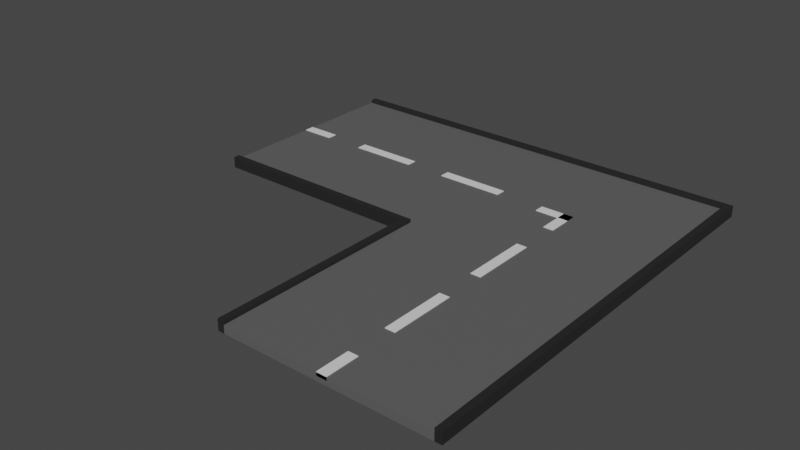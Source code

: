 # Source: Corner_Road_Piece.blend  (saved by Blender 3.5.10; exported with 4.5.12 LTS)
import bpy
from mathutils import Matrix  # noqa: F401  (used for matrix-valued properties, if any)

bpy.ops.wm.read_factory_settings(use_empty=True)
scene = bpy.context.scene
scene.name = 'Scene'

# ---- collections
col_collection = bpy.data.collections.new('Collection'); scene.collection.children.link(col_collection)

# ---- materials (node trees are filled in below, after node groups)
mat_curb_002 = bpy.data.materials.new('Curb.002')
mat_curb_002.use_transparent_shadow = False
mat_street_002 = bpy.data.materials.new('Street.002')
mat_street_002.use_transparent_shadow = False
mat_traffic_lines_002 = bpy.data.materials.new('Traffic Lines.002')
mat_traffic_lines_002.use_transparent_shadow = False

# ---- material node trees
mat_curb_002.use_nodes = True; mat_curb_002.node_tree.nodes.clear()
_N = mat_curb_002.node_tree.nodes; _L = mat_curb_002.node_tree.links
n0 = _N.new('ShaderNodeBsdfPrincipled'); n0.name = 'Principled BSDF'; n0.location = (10, 300)
n0.distribution = 'GGX'
n0.subsurface_method = 'RANDOM_WALK_SKIN'
n0.inputs[0].default_value = (0.01885, 0.01885, 0.01885, 1.0)
n0.inputs[3].default_value = 1.45
n0.inputs[27].default_value = (0.0, 0.0, 0.0, 1.0)
n0.inputs[28].default_value = 1.0
n1 = _N.new('ShaderNodeOutputMaterial'); n1.name = 'Material Output'; n1.location = (300, 300)
_L.new(n0.outputs[0], n1.inputs[0])
n1.is_active_output = True
mat_street_002.use_nodes = True; mat_street_002.node_tree.nodes.clear()
_N = mat_street_002.node_tree.nodes; _L = mat_street_002.node_tree.links
n0 = _N.new('ShaderNodeBsdfPrincipled'); n0.name = 'Principled BSDF'; n0.location = (10, 300)
n0.distribution = 'GGX'
n0.subsurface_method = 'RANDOM_WALK_SKIN'
n0.inputs[0].default_value = (0.1107, 0.1107, 0.1107, 1.0)
n0.inputs[3].default_value = 1.45
n0.inputs[27].default_value = (0.0, 0.0, 0.0, 1.0)
n0.inputs[28].default_value = 1.0
n1 = _N.new('ShaderNodeOutputMaterial'); n1.name = 'Material Output'; n1.location = (300, 300)
_L.new(n0.outputs[0], n1.inputs[0])
n1.is_active_output = True
mat_traffic_lines_002.use_nodes = True; mat_traffic_lines_002.node_tree.nodes.clear()
_N = mat_traffic_lines_002.node_tree.nodes; _L = mat_traffic_lines_002.node_tree.links
n0 = _N.new('ShaderNodeBsdfPrincipled'); n0.name = 'Principled BSDF'; n0.location = (10, 300)
n0.distribution = 'GGX'
n0.subsurface_method = 'RANDOM_WALK_SKIN'
n0.inputs[3].default_value = 1.45
n0.inputs[27].default_value = (0.0, 0.0, 0.0, 1.0)
n0.inputs[28].default_value = 1.0
n1 = _N.new('ShaderNodeOutputMaterial'); n1.name = 'Material Output'; n1.location = (300, 300)
_L.new(n0.outputs[0], n1.inputs[0])
n1.is_active_output = True

# ---- world
world_world = bpy.data.worlds.new('World'); scene.world = world_world
world_world.use_nodes = True; world_world.node_tree.nodes.clear()
_N = world_world.node_tree.nodes; _L = world_world.node_tree.links
n0 = _N.new('ShaderNodeOutputWorld'); n0.name = 'World Output'; n0.location = (300, 300)
n1 = _N.new('ShaderNodeBackground'); n1.name = 'Background'; n1.location = (10, 300)
n1.inputs[0].default_value = (0.05088, 0.05088, 0.05088, 1.0)
_L.new(n1.outputs[0], n0.inputs[0])
n0.is_active_output = True
world_world.color = (0.05088, 0.05088, 0.05088)
world_world.use_sun_shadow = False
world_world.sun_shadow_jitter_overblur = 0.0

# ---- meshes
me_cube_009 = bpy.data.meshes.new('Cube.009')
me_cube_009.from_pydata([(-3.915, -3.915, -0.141), (-3.915, -3.915, 0.141), (-11.75, -3.915, -0.141), (-11.75, -3.915, 0.141), (-3.915, 3.915, -0.141), (-3.915, 3.915, 0.141), (-11.75, 3.915, -0.141), (-11.75, 3.915, 0.141), (-11.75, 3.673, -0.141), (-11.75, -3.673, -0.141), (-11.75, -3.673, 0.141), (-11.75, 3.673, 0.141), (-3.915, -3.673, -0.141), (-3.915, 3.673, -0.141), (-3.915, 3.673, 0.141), (-3.915, -3.673, 0.141), (-3.915, -3.915, 0.2634), (-11.75, -3.915, 0.2634), (-11.75, 3.673, 0.2634), (-11.75, 3.915, 0.2634), (-3.915, 3.915, 0.2634), (-3.915, -3.673, 0.2634), (-11.75, -3.673, 0.2634), (-3.915, 3.673, 0.2634), (-6.619, -0.1817, 0.0242), (-6.619, -0.1817, 0.1605), (-9.042, -0.1817, 0.0242), (-9.042, -0.1817, 0.1605), (-6.619, 0.1817, 0.0242), (-6.619, 0.1817, 0.1605), (-9.042, 0.1817, 0.0242), (-9.042, 0.1817, 0.1605), (-5.127, -0.1817, 0.0242), (-5.127, -0.1817, 0.1605), (-5.127, 0.1817, 0.0242), (-5.127, 0.1817, 0.1605), (-3.915, -0.1817, 0.0242), (-3.915, -0.1817, 0.1605), (-3.915, 0.1817, 0.0242), (-3.915, 0.1817, 0.1605), (-11.75, -0.1817, 0.0242), (-11.75, -0.1817, 0.1605), (-11.75, 0.1817, 0.0242), (-11.75, 0.1817, 0.1605), (-10.53, -0.1817, 0.0242), (-10.53, -0.1817, 0.1605), (-10.53, 0.1817, 0.0242), (-10.53, 0.1817, 0.1605), (-3.915, -3.915, -0.141), (-3.915, -3.915, 0.141), (-3.915, 3.915, -0.141), (-3.915, 3.915, 0.141), (3.915, -3.915, -0.141), (3.915, -3.915, 0.141), (3.915, 3.915, -0.141), (3.915, 3.915, 0.141), (3.673, 3.915, -0.141), (-3.673, 3.915, -0.141), (-3.673, 3.915, 0.141), (3.673, 3.915, 0.141), (-3.673, -3.915, -0.141), (3.673, -3.915, -0.141), (3.673, -3.915, 0.141), (-3.673, -3.915, 0.141), (3.673, 3.915, 0.2634), (3.915, 3.915, 0.2634), (3.915, -3.915, 0.2634), (3.673, -3.915, 0.2634), (-0.1817, -1.212, 0.0242), (-0.1817, -1.212, 0.1605), (0.1817, -1.212, 0.0242), (0.1817, -1.212, 0.1605), (-0.1817, -2.704, 0.0242), (-0.1817, -2.704, 0.1605), (0.1817, -2.704, 0.0242), (0.1817, -2.704, 0.1605), (-0.1817, -3.915, 0.0242), (-0.1817, -3.915, 0.1605), (0.1817, -3.915, 0.0242), (0.1817, -3.915, 0.1605), (-0.1817, -7.943e-09, 0.0242), (-0.1817, -7.943e-09, 0.1605), (0.1817, 7.943e-09, 0.0242), (0.1817, 7.943e-09, 0.1605), (0.1817, -0.3634, 0.0242), (0.1817, -0.3634, 0.1605), (0.1817, 7.943e-09, 0.0242), (0.1817, 7.943e-09, 0.1605), (-1.03, -0.3634, 0.0242), (-1.03, -0.3634, 0.1605), (-1.03, -4.502e-08, 0.0242), (-1.03, -4.502e-08, 0.1605), (-3.915, 3.673, -0.141), (-3.915, 3.673, 0.141), (3.915, 3.673, -0.141), (3.915, 3.673, 0.141), (3.673, 3.673, 0.141), (-3.673, 3.673, 0.141), (-3.673, 3.673, -0.141), (3.673, 3.673, -0.141), (3.915, 3.673, 0.2634), (3.673, 3.673, 0.2634), (-3.915, 3.673, 0.2634), (-3.915, 3.915, 0.2634), (-3.673, 3.915, 0.2634), (3.673, 3.915, 0.2634), (3.673, 3.673, 0.2634), (-3.673, 3.673, 0.2634), (-3.915, -3.673, -0.141), (3.915, -3.673, 0.141), (3.673, -3.673, 0.141), (-3.673, -3.673, 0.141), (-3.673, -3.673, -0.141), (3.673, -3.673, -0.141), (3.915, -3.673, 0.2634), (3.673, -3.673, 0.2634), (-3.915, -3.673, 0.141), (3.915, -3.673, -0.141), (-3.673, -3.915, 0.2634), (-3.915, -3.915, 0.2634), (-3.673, -3.673, 0.2634), (-3.915, -3.673, 0.2634), (-3.915, -11.75, -0.141), (-3.915, -11.75, 0.141), (-3.915, -3.915, -0.141), (-3.915, -3.915, 0.141), (3.915, -11.75, -0.141), (3.915, -11.75, 0.141), (3.915, -3.915, -0.141), (3.915, -3.915, 0.141), (3.673, -3.915, -0.141), (-3.673, -3.915, -0.141), (-3.673, -3.915, 0.141), (3.673, -3.915, 0.141), (-3.673, -11.75, -0.141), (3.673, -11.75, -0.141), (3.673, -11.75, 0.141), (-3.673, -11.75, 0.141), (-3.915, -11.75, 0.2634), (-3.915, -3.915, 0.2634), (3.673, -3.915, 0.2634), (3.915, -3.915, 0.2634), (3.915, -11.75, 0.2634), (-3.673, -11.75, 0.2634), (-3.673, -3.915, 0.2634), (3.673, -11.75, 0.2634), (-0.1817, -9.042, 0.0242), (-0.1817, -9.042, 0.1605), (-0.1817, -6.619, 0.0242), (-0.1817, -6.619, 0.1605), (0.1817, -9.042, 0.0242), (0.1817, -9.042, 0.1605), (0.1817, -6.619, 0.0242), (0.1817, -6.619, 0.1605), (-0.1817, -10.53, 0.0242), (-0.1817, -10.53, 0.1605), (0.1817, -10.53, 0.0242), (0.1817, -10.53, 0.1605), (-0.1817, -11.75, 0.0242), (-0.1817, -11.75, 0.1605), (0.1817, -11.75, 0.0242), (0.1817, -11.75, 0.1605), (-0.1817, -3.915, 0.0242), (-0.1817, -3.915, 0.1605), (0.1817, -3.915, 0.0242), (0.1817, -3.915, 0.1605), (-0.1817, -5.127, 0.0242), (-0.1817, -5.127, 0.1605), (0.1817, -5.127, 0.0242), (0.1817, -5.127, 0.1605), (-3.915, -0.1817, 0.0242), (-3.915, -0.1817, 0.1605), (-3.915, 0.1817, 0.0242), (-3.915, 0.1817, 0.1605), (-2.704, -0.1817, 0.0242), (-2.704, -0.1817, 0.1605), (-2.704, 0.1817, 0.0242), (-2.704, 0.1817, 0.1605)], [], [(0, 1, 3, 2), (8, 11, 7, 6), (6, 7, 5, 4), (12, 15, 1, 0), (8, 6, 4, 13), (11, 14, 23, 18), (1, 15, 21, 16), (11, 10, 15, 14), (2, 9, 12, 0), (9, 8, 13, 12), (4, 5, 14, 13), (13, 14, 15, 12), (2, 3, 10, 9), (9, 10, 11, 8), (22, 17, 16, 21), (19, 18, 23, 20), (14, 5, 20, 23), (7, 11, 18, 19), (10, 3, 17, 22), (15, 10, 22, 21), (5, 7, 19, 20), (3, 1, 16, 17), (24, 25, 27, 26), (26, 27, 31, 30), (30, 31, 29, 28), (28, 29, 25, 24), (26, 30, 28, 24), (31, 27, 25, 29), (36, 37, 33, 32), (32, 33, 35, 34), (35, 33, 37, 39), (32, 34, 38, 36), (34, 35, 39, 38), (37, 36, 38, 39), (44, 45, 41, 40), (40, 41, 43, 42), (43, 41, 45, 47), (40, 42, 46, 44), (42, 43, 47, 46), (45, 44, 46, 47), (92, 93, 51, 50), (56, 59, 55, 54), (117, 109, 53, 52), (60, 63, 49, 48), (113, 117, 52, 61), (110, 62, 67, 115), (110, 111, 63, 62), (108, 112, 60, 48), (112, 113, 61, 60), (52, 53, 62, 61), (61, 62, 63, 60), (50, 51, 58, 57), (57, 58, 59, 56), (114, 115, 67, 66), (62, 53, 66, 67), (55, 59, 64, 65), (95, 55, 65, 100), (82, 83, 71, 70), (70, 71, 69, 68), (80, 82, 70, 68), (83, 81, 69, 71), (76, 77, 73, 72), (72, 73, 75, 74), (75, 73, 77, 79), (72, 74, 78, 76), (74, 75, 79, 78), (77, 76, 78, 79), (81, 83, 82, 80), (68, 69, 81, 80), (90, 91, 87, 86), (86, 87, 85, 84), (88, 90, 86, 84), (91, 89, 85, 87), (89, 91, 90, 88), (84, 85, 89, 88), (58, 51, 103, 104), (116, 111, 97, 93), (109, 95, 100, 114), (65, 64, 101, 100), (57, 56, 99, 98), (50, 57, 98, 92), (93, 97, 107, 102), (59, 96, 101, 64), (56, 54, 94, 99), (54, 55, 95, 94), (108, 116, 93, 92), (102, 107, 104, 103), (105, 104, 107, 106), (97, 96, 106, 107), (96, 59, 105, 106), (59, 58, 104, 105), (51, 93, 102, 103), (48, 49, 116, 108), (53, 109, 114, 66), (49, 63, 118, 119), (100, 101, 115, 114), (98, 99, 113, 112), (92, 98, 112, 108), (96, 97, 111, 110), (96, 110, 115, 101), (99, 94, 117, 113), (94, 95, 109, 117), (119, 118, 120, 121), (63, 111, 120, 118), (111, 116, 121, 120), (116, 49, 119, 121), (122, 123, 125, 124), (130, 133, 129, 128), (128, 129, 127, 126), (134, 137, 123, 122), (130, 128, 126, 135), (133, 136, 145, 140), (123, 137, 143, 138), (133, 132, 137, 136), (124, 131, 134, 122), (131, 130, 135, 134), (126, 127, 136, 135), (135, 136, 137, 134), (124, 125, 132, 131), (131, 132, 133, 130), (144, 139, 138, 143), (141, 140, 145, 142), (136, 127, 142, 145), (129, 133, 140, 141), (132, 125, 139, 144), (137, 132, 144, 143), (127, 129, 141, 142), (125, 123, 138, 139), (146, 147, 149, 148), (148, 149, 153, 152), (152, 153, 151, 150), (150, 151, 147, 146), (148, 152, 150, 146), (153, 149, 147, 151), (158, 159, 155, 154), (154, 155, 157, 156), (157, 155, 159, 161), (154, 156, 160, 158), (156, 157, 161, 160), (159, 158, 160, 161), (166, 167, 163, 162), (162, 163, 165, 164), (165, 163, 167, 169), (162, 164, 168, 166), (164, 165, 169, 168), (167, 166, 168, 169), (174, 175, 171, 170), (170, 171, 173, 172), (173, 171, 175, 177), (170, 172, 176, 174), (172, 173, 177, 176), (175, 174, 176, 177)])
me_cube_009.polygons.foreach_set('material_index', [0, 0, 0, 0, 0, 0, 0, 1, 0, 1, 0, 1, 0, 1, 0, 0, 0, 0, 0, 0, 0, 0, 2, 2, 2, 2, 2, 2, 2, 2, 2, 2, 2, 2, 2, 2, 2, 2, 2, 2, 1, 0, 0, 1, 0, 0, 1, 1, 1, 0, 1, 0, 0, 0, 0, 0, 0, 2, 2, 2, 2, 2, 2, 2, 2, 2, 2, 2, 2, 2, 2, 2, 2, 2, 2, 0, 1, 0, 0, 1, 1, 0, 0, 0, 0, 1, 0, 0, 0, 0, 0, 1, 1, 0, 1, 0, 1, 1, 1, 0, 0, 0, 0, 0, 0, 1, 0, 0, 0, 0, 0, 0, 0, 1, 0, 1, 0, 1, 0, 1, 0, 0, 0, 0, 0, 0, 0, 0, 2, 2, 2, 2, 2, 2, 2, 2, 2, 2, 2, 2, 2, 2, 2, 2, 2, 2, 2, 2, 2, 2, 2, 2])
_uv = me_cube_009.uv_layers.new(name='UVMap')
_uv.uv.foreach_set('vector', [0.375, 0.0, 0.625, 0.0, 0.625, 0.25, 0.375, 0.25, 0.375, 0.4167, 0.625, 0.4167, 0.625, 0.5, 0.375, 0.5, 0.375, 0.5, 0.625, 0.5, 0.625, 0.75, 0.375, 0.75, 0.375, 0.9167, 0.625, 0.9167, 0.625, 1.0, 0.375, 1.0, 0.2917, 0.5, 0.375, 0.5, 0.375, 0.75, 0.2917, 0.75, 0.7083, 0.5, 0.7083, 0.75, 0.7083, 0.75, 0.7083, 0.5, 0.625, 1.0, 0.625, 0.9167, 0.625, 0.9167, 0.625, 1.0, 0.7083, 0.5, 0.7917, 0.5, 0.7917, 0.75, 0.7083, 0.75, 0.125, 0.5, 0.2083, 0.5, 0.2083, 0.75, 0.125, 0.75, 0.2083, 0.5, 0.2917, 0.5, 0.2917, 0.75, 0.2083, 0.75, 0.375, 0.75, 0.625, 0.75, 0.625, 0.8333, 0.375, 0.8333, 0.375, 0.8333, 0.625, 0.8333, 0.625, 0.9167, 0.375, 0.9167, 0.375, 0.25, 0.625, 0.25, 0.625, 0.3333, 0.375, 0.3333, 0.375, 0.3333, 0.625, 0.3333, 0.625, 0.4167, 0.375, 0.4167, 0.7917, 0.5, 0.875, 0.5, 0.875, 0.75, 0.7917, 0.75, 0.625, 0.5, 0.7083, 0.5, 0.7083, 0.75, 0.625, 0.75, 0.625, 0.8333, 0.625, 0.75, 0.625, 0.75, 0.625, 0.8333, 0.625, 0.5, 0.625, 0.4167, 0.625, 0.4167, 0.625, 0.5, 0.625, 0.3333, 0.625, 0.25, 0.625, 0.25, 0.625, 0.3333, 0.7917, 0.75, 0.7917, 0.5, 0.7917, 0.5, 0.7917, 0.75, 0.625, 0.75, 0.625, 0.5, 0.625, 0.5, 0.625, 0.75, 0.625, 0.25, 0.625, 0.0, 0.625, 0.0, 0.625, 0.25, 0.375, 0.0, 0.625, 0.0, 0.625, 0.25, 0.375, 0.25, 0.375, 0.25, 0.625, 0.25, 0.625, 0.5, 0.375, 0.5, 0.375, 0.5, 0.625, 0.5, 0.625, 0.75, 0.375, 0.75, 0.375, 0.75, 0.625, 0.75, 0.625, 1.0, 0.375, 1.0, 0.125, 0.5, 0.375, 0.5, 0.375, 0.75, 0.125, 0.75, 0.625, 0.5, 0.875, 0.5, 0.875, 0.75, 0.625, 0.75, 0.375, 0.125, 0.625, 0.125, 0.625, 0.25, 0.375, 0.25, 0.375, 0.25, 0.625, 0.25, 0.625, 0.5, 0.375, 0.5, 0.625, 0.5, 0.875, 0.5, 0.875, 0.625, 0.625, 0.625, 0.125, 0.5, 0.375, 0.5, 0.375, 0.625, 0.125, 0.625, 0.375, 0.5, 0.625, 0.5, 0.625, 0.625, 0.375, 0.625, 0.625, 0.125, 0.375, 0.125, 0.375, 0.625, 0.625, 0.625, 0.375, 0.125, 0.625, 0.125, 0.625, 0.25, 0.375, 0.25, 0.375, 0.25, 0.625, 0.25, 0.625, 0.5, 0.375, 0.5, 0.625, 0.5, 0.875, 0.5, 0.875, 0.625, 0.625, 0.625, 0.125, 0.5, 0.375, 0.5, 0.375, 0.625, 0.125, 0.625, 0.375, 0.5, 0.625, 0.5, 0.625, 0.625, 0.375, 0.625, 0.625, 0.125, 0.375, 0.125, 0.375, 0.625, 0.625, 0.625, 0.375, 0.2423, 0.625, 0.2423, 0.625, 0.25, 0.375, 0.25, 0.375, 0.4167, 0.625, 0.4167, 0.625, 0.5, 0.375, 0.5, 0.375, 0.7423, 0.625, 0.7423, 0.625, 0.75, 0.375, 0.75, 0.375, 0.9167, 0.625, 0.9167, 0.625, 1.0, 0.375, 1.0, 0.2917, 0.7423, 0.375, 0.7423, 0.375, 0.75, 0.2917, 0.75, 0.7083, 0.7423, 0.7083, 0.75, 0.7083, 0.75, 0.7083, 0.7423, 0.7083, 0.7423, 0.7917, 0.7423, 0.7917, 0.75, 0.7083, 0.75, 0.125, 0.7423, 0.2083, 0.7423, 0.2083, 0.75, 0.125, 0.75, 0.2083, 0.7423, 0.2917, 0.7423, 0.2917, 0.75, 0.2083, 0.75, 0.375, 0.75, 0.625, 0.75, 0.625, 0.8333, 0.375, 0.8333, 0.375, 0.8333, 0.625, 0.8333, 0.625, 0.9167, 0.375, 0.9167, 0.375, 0.25, 0.625, 0.25, 0.625, 0.3333, 0.375, 0.3333, 0.375, 0.3333, 0.625, 0.3333, 0.625, 0.4167, 0.375, 0.4167, 0.625, 0.7423, 0.7083, 0.7423, 0.7083, 0.75, 0.625, 0.75, 0.625, 0.8333, 0.625, 0.75, 0.625, 0.75, 0.625, 0.8333, 0.625, 0.5, 0.625, 0.4167, 0.625, 0.4167, 0.625, 0.5, 0.625, 0.5077, 0.625, 0.5, 0.625, 0.5, 0.625, 0.5077, 0.375, 0.625, 0.625, 0.625, 0.625, 0.75, 0.375, 0.75, 0.375, 0.75, 0.625, 0.75, 0.625, 1.0, 0.375, 1.0, 0.125, 0.625, 0.375, 0.625, 0.375, 0.75, 0.125, 0.75, 0.625, 0.625, 0.875, 0.625, 0.875, 0.75, 0.625, 0.75, 0.375, 0.125, 0.625, 0.125, 0.625, 0.25, 0.375, 0.25, 0.375, 0.25, 0.625, 0.25, 0.625, 0.5, 0.375, 0.5, 0.625, 0.5, 0.875, 0.5, 0.875, 0.625, 0.625, 0.625, 0.125, 0.5, 0.375, 0.5, 0.375, 0.625, 0.125, 0.625, 0.375, 0.5, 0.625, 0.5, 0.625, 0.625, 0.375, 0.625, 0.625, 0.125, 0.375, 0.125, 0.375, 0.625, 0.625, 0.625, 0.625, 0.125, 0.625, 0.625, 0.375, 0.625, 0.375, 0.125, 0.375, 0.0, 0.625, 0.0, 0.625, 0.125, 0.375, 0.125, 0.375, 0.625, 0.625, 0.625, 0.625, 0.75, 0.375, 0.75, 0.375, 0.75, 0.625, 0.75, 0.625, 1.0, 0.375, 1.0, 0.125, 0.625, 0.375, 0.625, 0.375, 0.75, 0.125, 0.75, 0.625, 0.625, 0.875, 0.625, 0.875, 0.75, 0.625, 0.75, 0.625, 0.125, 0.625, 0.625, 0.375, 0.625, 0.375, 0.125, 0.375, 0.0, 0.625, 0.0, 0.625, 0.125, 0.375, 0.125, 0.625, 0.3333, 0.625, 0.25, 0.625, 0.25, 0.625, 0.3333, 0.625, 0.9768, 0.6302, 0.9038, 0.7865, 0.5129, 0.625, 0.2732, 0.625, 0.7423, 0.625, 0.5077, 0.625, 0.5077, 0.625, 0.7423, 0.625, 0.5, 0.7083, 0.5, 0.7083, 0.5077, 0.625, 0.5077, 0.2083, 0.5, 0.2917, 0.5, 0.2917, 0.5077, 0.2083, 0.5077, 0.125, 0.5, 0.2083, 0.5, 0.2083, 0.5077, 0.125, 0.5077, 0.625, 0.2732, 0.7865, 0.5129, 0.7865, 0.5129, 0.625, 0.2732, 0.7083, 0.5, 0.7083, 0.5077, 0.7083, 0.5077, 0.7083, 0.5, 0.2917, 0.5, 0.375, 0.5, 0.375, 0.5077, 0.2917, 0.5077, 0.375, 0.5, 0.625, 0.5, 0.625, 0.5077, 0.375, 0.5077, 0.375, 0.007737, 0.625, 0.007737, 0.625, 0.2423, 0.375, 0.2423, 0.625, 0.2732, 0.7865, 0.5129, 0.7917, 0.5, 0.625, 0.25, 0.7083, 0.5, 0.7917, 0.5, 0.7917, 0.5077, 0.7083, 0.5077, 0.7917, 0.5077, 0.7083, 0.5077, 0.7083, 0.5077, 0.7917, 0.5077, 0.7083, 0.5077, 0.7083, 0.5, 0.7083, 0.5, 0.7083, 0.5077, 0.625, 0.4167, 0.625, 0.3333, 0.625, 0.3333, 0.625, 0.4167, 0.625, 0.25, 0.625, 0.2423, 0.625, 0.2423, 0.625, 0.25, 0.375, 0.0, 0.625, 0.0, 0.625, 0.007737, 0.375, 0.007737, 0.625, 0.75, 0.625, 0.7423, 0.625, 0.7423, 0.625, 0.75, 0.625, 1.0, 0.625, 0.9167, 0.625, 0.9167, 0.625, 1.0, 0.625, 0.5077, 0.7083, 0.5077, 0.7083, 0.7423, 0.625, 0.7423, 0.2083, 0.5077, 0.2917, 0.5077, 0.2917, 0.7423, 0.2083, 0.7423, 0.125, 0.5077, 0.2083, 0.5077, 0.2083, 0.7423, 0.125, 0.7423, 0.7083, 0.5077, 0.7917, 0.5077, 0.7917, 0.7423, 0.7083, 0.7423, 0.7083, 0.5077, 0.7083, 0.7423, 0.7083, 0.7423, 0.7083, 0.5077, 0.2917, 0.5077, 0.375, 0.5077, 0.375, 0.7423, 0.2917, 0.7423, 0.375, 0.5077, 0.625, 0.5077, 0.625, 0.7423, 0.375, 0.7423, 0.625, 1.0, 0.625, 0.9167, 0.6302, 0.9038, 0.625, 0.9768, 0.7917, 0.75, 0.7917, 0.7423, 0.7917, 0.7423, 0.7917, 0.75, 0.6302, 0.9038, 0.625, 0.9768, 0.625, 0.9768, 0.6302, 0.9038, 0.625, 0.007737, 0.625, 0.0, 0.625, 0.0, 0.625, 0.007737, 0.375, 0.0, 0.625, 0.0, 0.625, 0.25, 0.375, 0.25, 0.375, 0.4167, 0.625, 0.4167, 0.625, 0.5, 0.375, 0.5, 0.375, 0.5, 0.625, 0.5, 0.625, 0.75, 0.375, 0.75, 0.375, 0.9167, 0.625, 0.9167, 0.625, 1.0, 0.375, 1.0, 0.2917, 0.5, 0.375, 0.5, 0.375, 0.75, 0.2917, 0.75, 0.7083, 0.5, 0.7083, 0.75, 0.7083, 0.75, 0.7083, 0.5, 0.625, 1.0, 0.625, 0.9167, 0.625, 0.9167, 0.625, 1.0, 0.7083, 0.5, 0.7917, 0.5, 0.7917, 0.75, 0.7083, 0.75, 0.125, 0.5, 0.2083, 0.5, 0.2083, 0.75, 0.125, 0.75, 0.2083, 0.5, 0.2917, 0.5, 0.2917, 0.75, 0.2083, 0.75, 0.375, 0.75, 0.625, 0.75, 0.625, 0.8333, 0.375, 0.8333, 0.375, 0.8333, 0.625, 0.8333, 0.625, 0.9167, 0.375, 0.9167, 0.375, 0.25, 0.625, 0.25, 0.625, 0.3333, 0.375, 0.3333, 0.375, 0.3333, 0.625, 0.3333, 0.625, 0.4167, 0.375, 0.4167, 0.7917, 0.5, 0.875, 0.5, 0.875, 0.75, 0.7917, 0.75, 0.625, 0.5, 0.7083, 0.5, 0.7083, 0.75, 0.625, 0.75, 0.625, 0.8333, 0.625, 0.75, 0.625, 0.75, 0.625, 0.8333, 0.625, 0.5, 0.625, 0.4167, 0.625, 0.4167, 0.625, 0.5, 0.625, 0.3333, 0.625, 0.25, 0.625, 0.25, 0.625, 0.3333, 0.7917, 0.75, 0.7917, 0.5, 0.7917, 0.5, 0.7917, 0.75, 0.625, 0.75, 0.625, 0.5, 0.625, 0.5, 0.625, 0.75, 0.625, 0.25, 0.625, 0.0, 0.625, 0.0, 0.625, 0.25, 0.375, 0.0, 0.625, 0.0, 0.625, 0.25, 0.375, 0.25, 0.375, 0.25, 0.625, 0.25, 0.625, 0.5, 0.375, 0.5, 0.375, 0.5, 0.625, 0.5, 0.625, 0.75, 0.375, 0.75, 0.375, 0.75, 0.625, 0.75, 0.625, 1.0, 0.375, 1.0, 0.125, 0.5, 0.375, 0.5, 0.375, 0.75, 0.125, 0.75, 0.625, 0.5, 0.875, 0.5, 0.875, 0.75, 0.625, 0.75, 0.375, 0.125, 0.625, 0.125, 0.625, 0.25, 0.375, 0.25, 0.375, 0.25, 0.625, 0.25, 0.625, 0.5, 0.375, 0.5, 0.625, 0.5, 0.875, 0.5, 0.875, 0.625, 0.625, 0.625, 0.125, 0.5, 0.375, 0.5, 0.375, 0.625, 0.125, 0.625, 0.375, 0.5, 0.625, 0.5, 0.625, 0.625, 0.375, 0.625, 0.625, 0.125, 0.375, 0.125, 0.375, 0.625, 0.625, 0.625, 0.375, 0.125, 0.625, 0.125, 0.625, 0.25, 0.375, 0.25, 0.375, 0.25, 0.625, 0.25, 0.625, 0.5, 0.375, 0.5, 0.625, 0.5, 0.875, 0.5, 0.875, 0.625, 0.625, 0.625, 0.125, 0.5, 0.375, 0.5, 0.375, 0.625, 0.125, 0.625, 0.375, 0.5, 0.625, 0.5, 0.625, 0.625, 0.375, 0.625, 0.625, 0.125, 0.375, 0.125, 0.375, 0.625, 0.625, 0.625, 0.375, 0.125, 0.625, 0.125, 0.625, 0.25, 0.375, 0.25, 0.375, 0.25, 0.625, 0.25, 0.625, 0.5, 0.375, 0.5, 0.625, 0.5, 0.875, 0.5, 0.875, 0.625, 0.625, 0.625, 0.125, 0.5, 0.375, 0.5, 0.375, 0.625, 0.125, 0.625, 0.375, 0.5, 0.625, 0.5, 0.625, 0.625, 0.375, 0.625, 0.625, 0.125, 0.375, 0.125, 0.375, 0.625, 0.625, 0.625])
me_cube_009.materials.append(mat_curb_002)
me_cube_009.materials.append(mat_street_002)
me_cube_009.materials.append(mat_traffic_lines_002)
me_cube_009.update()

# ---- objects
ob_cube_002 = bpy.data.objects.new('Cube.002', me_cube_009)

# ---- transforms, parenting, visibility, modifiers, constraints
ob_cube_002.location = (0.0, 0.0, 0.0)

# ---- collection membership
col_collection.objects.link(ob_cube_002)

# ---- scene / render settings (as saved in the file)
scene.frame_start = 1; scene.frame_end = 250; scene.frame_set(0)
scene.render.engine = 'BLENDER_EEVEE_NEXT'
scene.cycles.sampling_pattern = 'TABULATED_SOBOL'
scene.view_settings.view_transform = 'Filmic'
bpy.context.view_layer.update()

# ---- added for rendering (the .blend has no active camera and no usable light): camera, sun
cam_auto = bpy.data.cameras.new('AutoCamera')
cam_auto.lens = 50.0
cam_auto.sensor_width = 36.0
cam_auto.clip_end = 1000.0
ob_auto_camera = bpy.data.objects.new('AutoCamera', cam_auto)
scene.collection.objects.link(ob_auto_camera)
ob_auto_camera.location = (16.5799, -28.5094, 16.4573)
ob_auto_camera.rotation_euler = (1.09748, -7.21219e-08, 0.694738)
scene.camera = ob_auto_camera
light_auto_sun = bpy.data.lights.new('AutoSun', 'SUN')
light_auto_sun.energy = 3.0
light_auto_sun.angle = 0.0523599
ob_auto_sun = bpy.data.objects.new('AutoSun', light_auto_sun)
scene.collection.objects.link(ob_auto_sun)
ob_auto_sun.rotation_euler = (0.872665, 0.174533, 0.523599)
bpy.context.view_layer.update()
